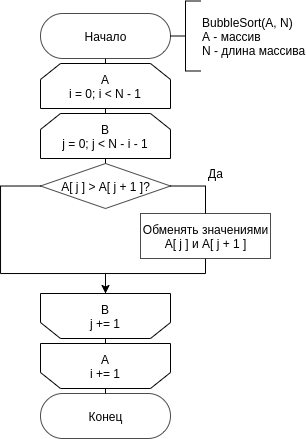

The diagram above was exported from draw.io. Its source (the exported page's mxGraphModel, read from the mxfile embedded in the PNG):
<mxGraphModel dx="981" dy="555" grid="1" gridSize="10" guides="1" tooltips="1" connect="1" arrows="1" fold="1" page="1" pageScale="1" pageWidth="850" pageHeight="1100" math="0" shadow="0">
  <root>
    <mxCell id="0" />
    <mxCell id="1" parent="0" />
    <mxCell id="tcmljrZswsh_6YLFoMQO-2" style="edgeStyle=orthogonalEdgeStyle;rounded=0;orthogonalLoop=1;jettySize=auto;html=1;exitX=0.5;exitY=1;exitDx=0;exitDy=0;entryX=0.5;entryY=0;entryDx=0;entryDy=0;endArrow=none;endFill=0;" parent="1" source="ZiMlIbm02aNAUfNFqmN5-29" target="ZiMlIbm02aNAUfNFqmN5-30" edge="1">
      <mxGeometry relative="1" as="geometry" />
    </mxCell>
    <mxCell id="5QcBBg0kPxKfpvhSVtTi-2" style="edgeStyle=orthogonalEdgeStyle;rounded=0;orthogonalLoop=1;jettySize=auto;html=1;exitX=0.5;exitY=0;exitDx=0;exitDy=0;entryX=0.5;entryY=0.5;entryDx=0;entryDy=22.5;entryPerimeter=0;endArrow=none;endFill=0;" parent="1" source="ZiMlIbm02aNAUfNFqmN5-29" target="ZiMlIbm02aNAUfNFqmN5-37" edge="1">
      <mxGeometry relative="1" as="geometry" />
    </mxCell>
    <mxCell id="ZiMlIbm02aNAUfNFqmN5-29" value="A&lt;br&gt;i = 0; i &amp;lt; N - 1" style="shape=loopLimit;whiteSpace=wrap;html=1;" parent="1" vertex="1">
      <mxGeometry x="310" y="190" width="130" height="45" as="geometry" />
    </mxCell>
    <mxCell id="ZiMlIbm02aNAUfNFqmN5-30" value="B&lt;br&gt;j = 0; j&amp;nbsp;&amp;lt; N - i - 1" style="shape=loopLimit;whiteSpace=wrap;html=1;" parent="1" vertex="1">
      <mxGeometry x="310" y="240" width="130" height="45" as="geometry" />
    </mxCell>
    <mxCell id="Sz-xnngpchIh5AfP6hg9-4" style="edgeStyle=orthogonalEdgeStyle;rounded=0;orthogonalLoop=1;jettySize=auto;html=1;entryX=0.5;entryY=1;entryDx=0;entryDy=0;exitX=0.5;exitY=1;exitDx=0;exitDy=0;" edge="1" parent="1" source="ZiMlIbm02aNAUfNFqmN5-31" target="ZiMlIbm02aNAUfNFqmN5-32">
      <mxGeometry relative="1" as="geometry">
        <mxPoint x="579" y="440" as="sourcePoint" />
        <Array as="points">
          <mxPoint x="475" y="400" />
          <mxPoint x="375" y="400" />
        </Array>
      </mxGeometry>
    </mxCell>
    <mxCell id="ZiMlIbm02aNAUfNFqmN5-31" value="Обменять значениями&lt;br&gt;A[ j ] и A[ j + 1 ]" style="html=1;dashed=0;whitespace=wrap;sketch=0;strokeWidth=1;fillColor=#ffffff;gradientColor=none;opacity=70;" parent="1" vertex="1">
      <mxGeometry x="410" y="340" width="130" height="45" as="geometry" />
    </mxCell>
    <mxCell id="tcmljrZswsh_6YLFoMQO-5" style="edgeStyle=orthogonalEdgeStyle;rounded=0;orthogonalLoop=1;jettySize=auto;html=1;exitX=0.5;exitY=0;exitDx=0;exitDy=0;entryX=0.5;entryY=1;entryDx=0;entryDy=0;endArrow=none;endFill=0;" parent="1" source="ZiMlIbm02aNAUfNFqmN5-32" target="ZiMlIbm02aNAUfNFqmN5-33" edge="1">
      <mxGeometry relative="1" as="geometry" />
    </mxCell>
    <mxCell id="ZiMlIbm02aNAUfNFqmN5-32" value="B&lt;br&gt;j += 1" style="shape=loopLimit;whiteSpace=wrap;html=1;direction=west;" parent="1" vertex="1">
      <mxGeometry x="310" y="420" width="130" height="45" as="geometry" />
    </mxCell>
    <mxCell id="ZiMlIbm02aNAUfNFqmN5-33" value="A&lt;br&gt;i += 1" style="shape=loopLimit;whiteSpace=wrap;html=1;direction=west;" parent="1" vertex="1">
      <mxGeometry x="310" y="470" width="130" height="45" as="geometry" />
    </mxCell>
    <mxCell id="5QcBBg0kPxKfpvhSVtTi-3" style="edgeStyle=orthogonalEdgeStyle;rounded=0;orthogonalLoop=1;jettySize=auto;html=1;exitX=0.5;exitY=0.5;exitDx=0;exitDy=-22.5;exitPerimeter=0;entryX=0.5;entryY=0;entryDx=0;entryDy=0;endArrow=none;endFill=0;" parent="1" source="ZiMlIbm02aNAUfNFqmN5-34" target="ZiMlIbm02aNAUfNFqmN5-33" edge="1">
      <mxGeometry relative="1" as="geometry" />
    </mxCell>
    <mxCell id="ZiMlIbm02aNAUfNFqmN5-34" value="Конец" style="html=1;dashed=0;whitespace=wrap;shape=mxgraph.dfd.start;sketch=0;strokeWidth=1;fillColor=#ffffff;gradientColor=none;opacity=70;" parent="1" vertex="1">
      <mxGeometry x="310" y="520" width="130" height="45" as="geometry" />
    </mxCell>
    <mxCell id="ZiMlIbm02aNAUfNFqmN5-37" value="Начало" style="html=1;dashed=0;whitespace=wrap;shape=mxgraph.dfd.start;sketch=0;strokeWidth=1;fillColor=#ffffff;gradientColor=none;opacity=70;" parent="1" vertex="1">
      <mxGeometry x="310" y="140" width="130" height="45" as="geometry" />
    </mxCell>
    <mxCell id="tcmljrZswsh_6YLFoMQO-8" style="edgeStyle=orthogonalEdgeStyle;rounded=0;orthogonalLoop=1;jettySize=auto;html=1;exitX=0;exitY=0.5;exitDx=0;exitDy=0;exitPerimeter=0;entryX=1;entryY=0.5;entryDx=0;entryDy=0;entryPerimeter=0;endArrow=none;endFill=0;" parent="1" source="tcmljrZswsh_6YLFoMQO-7" target="ZiMlIbm02aNAUfNFqmN5-37" edge="1">
      <mxGeometry relative="1" as="geometry" />
    </mxCell>
    <mxCell id="tcmljrZswsh_6YLFoMQO-7" value="BubbleSort(A, N)&lt;br&gt;A - массив&lt;br&gt;N - длина массива" style="strokeWidth=1;html=1;shape=mxgraph.flowchart.annotation_2;align=left;labelPosition=right;pointerEvents=1;" parent="1" vertex="1">
      <mxGeometry x="440" y="127.5" width="30" height="70" as="geometry" />
    </mxCell>
    <mxCell id="Sz-xnngpchIh5AfP6hg9-3" style="edgeStyle=orthogonalEdgeStyle;rounded=0;orthogonalLoop=1;jettySize=auto;html=1;exitX=1;exitY=0.5;exitDx=0;exitDy=0;entryX=0.5;entryY=0;entryDx=0;entryDy=0;endArrow=none;endFill=0;" edge="1" parent="1" source="Sz-xnngpchIh5AfP6hg9-1" target="ZiMlIbm02aNAUfNFqmN5-31">
      <mxGeometry relative="1" as="geometry" />
    </mxCell>
    <mxCell id="Sz-xnngpchIh5AfP6hg9-6" style="edgeStyle=orthogonalEdgeStyle;rounded=0;orthogonalLoop=1;jettySize=auto;html=1;exitX=0.5;exitY=0;exitDx=0;exitDy=0;entryX=0.5;entryY=1;entryDx=0;entryDy=0;endArrow=none;endFill=0;" edge="1" parent="1" source="Sz-xnngpchIh5AfP6hg9-1" target="ZiMlIbm02aNAUfNFqmN5-30">
      <mxGeometry relative="1" as="geometry" />
    </mxCell>
    <mxCell id="quRCYLQBu1rQO3pfzcOi-1" style="edgeStyle=orthogonalEdgeStyle;rounded=0;orthogonalLoop=1;jettySize=auto;html=1;exitX=0;exitY=0.5;exitDx=0;exitDy=0;entryX=0.5;entryY=1;entryDx=0;entryDy=0;endArrow=none;endFill=0;" edge="1" parent="1" source="Sz-xnngpchIh5AfP6hg9-1" target="ZiMlIbm02aNAUfNFqmN5-32">
      <mxGeometry relative="1" as="geometry">
        <Array as="points">
          <mxPoint x="270" y="313" />
          <mxPoint x="270" y="400" />
          <mxPoint x="375" y="400" />
        </Array>
      </mxGeometry>
    </mxCell>
    <mxCell id="Sz-xnngpchIh5AfP6hg9-1" value="A[ j ] &amp;gt; A[ j + 1 ]?" style="shape=rhombus;html=1;dashed=0;whitespace=wrap;perimeter=rhombusPerimeter;sketch=0;strokeWidth=1;fillColor=#ffffff;gradientColor=none;opacity=70;" vertex="1" parent="1">
      <mxGeometry x="310" y="290" width="130" height="45" as="geometry" />
    </mxCell>
    <mxCell id="Sz-xnngpchIh5AfP6hg9-7" value="Да" style="text;html=1;align=center;verticalAlign=middle;resizable=0;points=[];autosize=1;strokeColor=none;fillColor=none;" vertex="1" parent="1">
      <mxGeometry x="470" y="290" width="30" height="20" as="geometry" />
    </mxCell>
  </root>
</mxGraphModel>